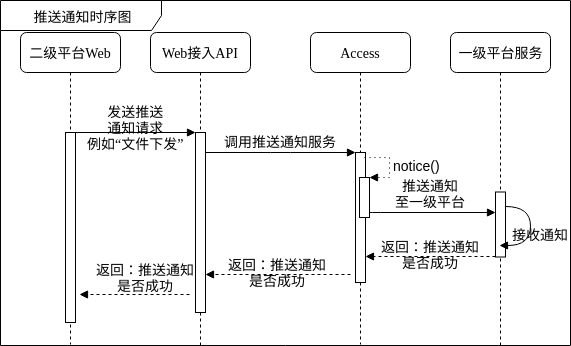

The diagram above was exported from draw.io. Its source (the exported page's mxGraphModel, read from the mxfile embedded in the PNG):
<mxGraphModel dx="1007" dy="-222" grid="1" gridSize="10" guides="1" tooltips="1" connect="1" arrows="1" fold="1" page="1" pageScale="1" pageWidth="1100" pageHeight="850" background="#ffffff" math="0" shadow="0">
  <root>
    <mxCell id="0" />
    <mxCell id="1" parent="0" />
    <mxCell id="V59bvvk4XMeUjytfGs8h-5" value="&lt;font style=&quot;font-size: 14px&quot;&gt;推送通知时序图&lt;/font&gt;" style="shape=umlFrame;whiteSpace=wrap;html=1;width=161;height=30;" parent="1" vertex="1">
      <mxGeometry x="220" y="865" width="570" height="345" as="geometry" />
    </mxCell>
    <mxCell id="dAKh07bjdcNsQsVzU1ZC-32" value="推送通知&lt;br&gt;至一级平台" style="html=1;verticalAlign=bottom;endArrow=block;labelBackgroundColor=none;fontFamily=Verdana;fontSize=14;edgeStyle=elbowEdgeStyle;elbow=vertical;" parent="1" edge="1">
      <mxGeometry relative="1" as="geometry">
        <mxPoint x="585" y="1077" as="sourcePoint" />
        <Array as="points">
          <mxPoint x="590" y="1077" />
        </Array>
        <mxPoint x="715" y="1077" as="targetPoint" />
      </mxGeometry>
    </mxCell>
    <mxCell id="dAKh07bjdcNsQsVzU1ZC-24" value="Web接入API" style="shape=umlLifeline;perimeter=lifelinePerimeter;whiteSpace=wrap;html=1;container=1;collapsible=0;recursiveResize=0;outlineConnect=0;rounded=1;shadow=0;comic=0;labelBackgroundColor=none;strokeColor=#000000;strokeWidth=1;fillColor=#FFFFFF;fontFamily=Verdana;fontSize=14;fontColor=#000000;align=center;" parent="1" vertex="1">
      <mxGeometry x="370" y="897" width="100" height="313" as="geometry" />
    </mxCell>
    <mxCell id="dAKh07bjdcNsQsVzU1ZC-25" value="" style="html=1;points=[];perimeter=orthogonalPerimeter;rounded=0;shadow=0;comic=0;labelBackgroundColor=none;strokeColor=#000000;strokeWidth=1;fillColor=#FFFFFF;fontFamily=Verdana;fontSize=14;fontColor=#000000;align=center;" parent="dAKh07bjdcNsQsVzU1ZC-24" vertex="1">
      <mxGeometry x="45" y="100" width="10" height="180" as="geometry" />
    </mxCell>
    <mxCell id="dAKh07bjdcNsQsVzU1ZC-26" value="Access" style="shape=umlLifeline;perimeter=lifelinePerimeter;whiteSpace=wrap;html=1;container=1;collapsible=0;recursiveResize=0;outlineConnect=0;rounded=1;shadow=0;comic=0;labelBackgroundColor=none;strokeColor=#000000;strokeWidth=1;fillColor=#FFFFFF;fontFamily=Verdana;fontSize=14;fontColor=#000000;align=center;" parent="1" vertex="1">
      <mxGeometry x="530" y="897" width="100" height="312" as="geometry" />
    </mxCell>
    <mxCell id="dAKh07bjdcNsQsVzU1ZC-27" value="" style="html=1;points=[];perimeter=orthogonalPerimeter;rounded=0;shadow=0;comic=0;labelBackgroundColor=none;strokeColor=#000000;strokeWidth=1;fillColor=#FFFFFF;fontFamily=Verdana;fontSize=14;fontColor=#000000;align=center;" parent="dAKh07bjdcNsQsVzU1ZC-26" vertex="1">
      <mxGeometry x="45" y="120" width="10" height="130" as="geometry" />
    </mxCell>
    <mxCell id="V59bvvk4XMeUjytfGs8h-2" value="&lt;font style=&quot;font-size: 14px&quot;&gt;notice()&lt;/font&gt;" style="edgeStyle=orthogonalEdgeStyle;html=1;align=left;spacingLeft=2;endArrow=block;rounded=0;entryX=1;entryY=0;dashed=1;dashPattern=1 4;" parent="dAKh07bjdcNsQsVzU1ZC-26" target="V59bvvk4XMeUjytfGs8h-1" edge="1">
      <mxGeometry relative="1" as="geometry">
        <mxPoint x="54" y="125" as="sourcePoint" />
        <Array as="points">
          <mxPoint x="79" y="125" />
        </Array>
      </mxGeometry>
    </mxCell>
    <mxCell id="V59bvvk4XMeUjytfGs8h-1" value="" style="html=1;points=[];perimeter=orthogonalPerimeter;" parent="dAKh07bjdcNsQsVzU1ZC-26" vertex="1">
      <mxGeometry x="49" y="145" width="10" height="40" as="geometry" />
    </mxCell>
    <mxCell id="dAKh07bjdcNsQsVzU1ZC-28" value="一级平台服务" style="shape=umlLifeline;perimeter=lifelinePerimeter;whiteSpace=wrap;html=1;container=1;collapsible=0;recursiveResize=0;outlineConnect=0;rounded=1;shadow=0;comic=0;labelBackgroundColor=none;strokeColor=#000000;strokeWidth=1;fillColor=#FFFFFF;fontFamily=Verdana;fontSize=14;fontColor=#000000;align=center;" parent="1" vertex="1">
      <mxGeometry x="670" y="897" width="100" height="313" as="geometry" />
    </mxCell>
    <mxCell id="dAKh07bjdcNsQsVzU1ZC-29" value="二级平台Web" style="shape=umlLifeline;perimeter=lifelinePerimeter;whiteSpace=wrap;html=1;container=1;collapsible=0;recursiveResize=0;outlineConnect=0;rounded=1;shadow=0;comic=0;labelBackgroundColor=none;strokeColor=#000000;strokeWidth=1;fillColor=#FFFFFF;fontFamily=Verdana;fontSize=14;fontColor=#000000;align=center;" parent="1" vertex="1">
      <mxGeometry x="240" y="897" width="100" height="312" as="geometry" />
    </mxCell>
    <mxCell id="dAKh07bjdcNsQsVzU1ZC-30" value="" style="html=1;points=[];perimeter=orthogonalPerimeter;rounded=0;shadow=0;comic=0;labelBackgroundColor=none;strokeColor=#000000;strokeWidth=1;fillColor=#FFFFFF;fontFamily=Verdana;fontSize=14;fontColor=#000000;align=center;" parent="dAKh07bjdcNsQsVzU1ZC-29" vertex="1">
      <mxGeometry x="45" y="100" width="10" height="190" as="geometry" />
    </mxCell>
    <mxCell id="dAKh07bjdcNsQsVzU1ZC-31" value="" style="html=1;points=[];perimeter=orthogonalPerimeter;rounded=0;shadow=0;comic=0;labelBackgroundColor=none;strokeColor=#000000;strokeWidth=1;fillColor=#FFFFFF;fontFamily=Verdana;fontSize=14;fontColor=#000000;align=center;" parent="1" vertex="1">
      <mxGeometry x="715" y="1056.5" width="10" height="65" as="geometry" />
    </mxCell>
    <mxCell id="dAKh07bjdcNsQsVzU1ZC-33" value="发送推送&lt;br&gt;通知请求&lt;br&gt;例如“文件下发”&lt;br&gt;" style="html=1;verticalAlign=bottom;endArrow=block;entryX=0;entryY=0;labelBackgroundColor=none;fontFamily=Verdana;fontSize=14;edgeStyle=elbowEdgeStyle;elbow=vertical;endFill=1;" parent="1" source="dAKh07bjdcNsQsVzU1ZC-30" target="dAKh07bjdcNsQsVzU1ZC-25" edge="1">
      <mxGeometry y="-22" relative="1" as="geometry">
        <mxPoint x="350" y="1006.5" as="sourcePoint" />
        <mxPoint as="offset" />
      </mxGeometry>
    </mxCell>
    <mxCell id="dAKh07bjdcNsQsVzU1ZC-34" value="调用推送通知服务" style="html=1;verticalAlign=bottom;endArrow=block;entryX=0;entryY=0;labelBackgroundColor=none;fontFamily=Verdana;fontSize=14;edgeStyle=elbowEdgeStyle;elbow=vertical;endFill=1;" parent="1" source="dAKh07bjdcNsQsVzU1ZC-25" target="dAKh07bjdcNsQsVzU1ZC-27" edge="1">
      <mxGeometry relative="1" as="geometry">
        <mxPoint x="500" y="1016.5" as="sourcePoint" />
      </mxGeometry>
    </mxCell>
    <mxCell id="dAKh07bjdcNsQsVzU1ZC-36" value="返回：推送通知&lt;br&gt;是否成功" style="html=1;verticalAlign=bottom;endArrow=block;entryX=0;entryY=0;labelBackgroundColor=none;fontFamily=Verdana;fontSize=14;dashed=1;" parent="1" edge="1">
      <mxGeometry y="17" relative="1" as="geometry">
        <mxPoint x="715" y="1121" as="sourcePoint" />
        <mxPoint x="585" y="1121" as="targetPoint" />
        <mxPoint as="offset" />
      </mxGeometry>
    </mxCell>
    <mxCell id="dAKh07bjdcNsQsVzU1ZC-60" value="返回：推送通知&lt;br&gt;是否成功" style="html=1;verticalAlign=bottom;endArrow=block;entryX=0;entryY=0;labelBackgroundColor=none;fontFamily=Verdana;fontSize=14;dashed=1;" parent="1" edge="1">
      <mxGeometry y="17" relative="1" as="geometry">
        <mxPoint x="570" y="1139" as="sourcePoint" />
        <mxPoint x="425" y="1139" as="targetPoint" />
        <mxPoint as="offset" />
      </mxGeometry>
    </mxCell>
    <mxCell id="dAKh07bjdcNsQsVzU1ZC-61" value="返回：推送通知&lt;br&gt;是否成功" style="html=1;verticalAlign=bottom;endArrow=block;labelBackgroundColor=none;fontFamily=Verdana;fontSize=14;dashed=1;" parent="1" edge="1">
      <mxGeometry x="-0.2013" y="2" relative="1" as="geometry">
        <mxPoint x="409" y="1159" as="sourcePoint" />
        <mxPoint x="299" y="1159" as="targetPoint" />
        <mxPoint as="offset" />
      </mxGeometry>
    </mxCell>
    <mxCell id="dAKh07bjdcNsQsVzU1ZC-62" value="接收通知" style="html=1;verticalAlign=bottom;endArrow=block;labelBackgroundColor=none;fontFamily=Verdana;fontSize=14;elbow=vertical;edgeStyle=orthogonalEdgeStyle;curved=1;exitX=1.066;exitY=0.713;exitPerimeter=0;" parent="1" edge="1">
      <mxGeometry x="0.3474" y="-10" relative="1" as="geometry">
        <mxPoint x="725" y="1070.5" as="sourcePoint" />
        <mxPoint x="719" y="1109.5" as="targetPoint" />
        <Array as="points">
          <mxPoint x="750" y="1071" />
          <mxPoint x="750" y="1110" />
        </Array>
        <mxPoint x="10" y="10" as="offset" />
      </mxGeometry>
    </mxCell>
  </root>
</mxGraphModel>